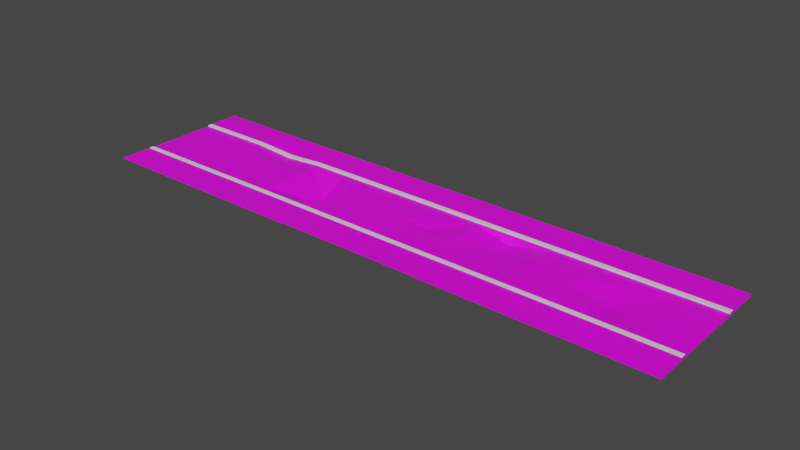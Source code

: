 # Source: RoadStraight_RocketStrike.blend  (saved by Blender 2.91.10; exported with 4.5.12 LTS)
import bpy
from mathutils import Matrix  # noqa: F401  (used for matrix-valued properties, if any)

bpy.ops.wm.read_factory_settings(use_empty=True)
scene = bpy.context.scene
scene.name = 'Scene'

# ---- collections
col_collection = bpy.data.collections.new('Collection'); scene.collection.children.link(col_collection)

# ---- images (referenced by path relative to the original .blend; pixels are not part of the script)
import os
ASSET_DIR = os.environ.get("B2B_ASSET_DIR", "")  # directory of the original .blend (textures are referenced by path, not embedded)
HERE = os.path.dirname(os.path.abspath(__file__))  # packed textures are extracted next to this script under _unpacked/

def load_image(name, relpath, width, height, colorspace="sRGB"):
    """Load a texture the original file referenced (path relative to the .blend, or extracted next to this script)."""
    p = next((c for c in (os.path.join(HERE, relpath), os.path.join(ASSET_DIR, relpath)) if relpath and os.path.exists(c)), "")
    if p:
        img = bpy.data.images.load(p, check_existing=True)
        img.name = name
    else:  # same state as the original file: an image datablock whose file is absent (Cycles renders it pink)
        img = bpy.data.images.new(name, width, height)
        img.source = "FILE"
        img.filepath = "//" + (relpath or name)
    img.colorspace_settings.name = colorspace
    return img
img_asfalttexture_png = load_image('AsfaltTexture.png', 'AsfaltTexture.png', 1024, 1024, 'sRGB')

# ---- materials (node trees are filled in below, after node groups)
mat_roadmaterial = bpy.data.materials.new('RoadMaterial')
mat_roadmaterial.use_transparent_shadow = False
mat_concretematerial = bpy.data.materials.new('ConcreteMaterial')
mat_concretematerial.use_transparent_shadow = False
mat_kerbmaterial = bpy.data.materials.new('KerbMaterial')
mat_kerbmaterial.use_transparent_shadow = False

# ---- material node trees
mat_roadmaterial.use_nodes = True; mat_roadmaterial.node_tree.nodes.clear()
_N = mat_roadmaterial.node_tree.nodes; _L = mat_roadmaterial.node_tree.links
n0 = _N.new('ShaderNodeBsdfPrincipled'); n0.name = 'Principled BSDF'; n0.location = (10, 300)
n0.distribution = 'GGX'
n0.subsurface_method = 'BURLEY'
n0.inputs[3].default_value = 1.45
n0.inputs[27].default_value = (0.0, 0.0, 0.0, 1.0)
n0.inputs[28].default_value = 1.0
n1 = _N.new('ShaderNodeOutputMaterial'); n1.name = 'Material Output'; n1.location = (300, 300)
n2 = _N.new('ShaderNodeTexImage'); n2.name = 'Image Texture'; n2.location = (-385, 135)
n2.image = img_asfalttexture_png
_L.new(n0.outputs[0], n1.inputs[0])
_L.new(n2.outputs[0], n0.inputs[0])
n1.is_active_output = True
mat_concretematerial.use_nodes = True; mat_concretematerial.node_tree.nodes.clear()
_N = mat_concretematerial.node_tree.nodes; _L = mat_concretematerial.node_tree.links
n0 = _N.new('ShaderNodeBsdfPrincipled'); n0.name = 'Principled BSDF'; n0.location = (10, 300)
n0.distribution = 'GGX'
n0.subsurface_method = 'BURLEY'
n0.inputs[3].default_value = 1.45
n0.inputs[27].default_value = (0.0, 0.0, 0.0, 1.0)
n0.inputs[28].default_value = 1.0
n1 = _N.new('ShaderNodeOutputMaterial'); n1.name = 'Material Output'; n1.location = (300, 300)
n2 = _N.new('ShaderNodeTexImage'); n2.name = 'Image Texture'; n2.location = (-480, 171)
n2.image = img_asfalttexture_png
_L.new(n0.outputs[0], n1.inputs[0])
_L.new(n2.outputs[0], n0.inputs[0])
n1.is_active_output = True
mat_kerbmaterial.use_nodes = True; mat_kerbmaterial.node_tree.nodes.clear()
_N = mat_kerbmaterial.node_tree.nodes; _L = mat_kerbmaterial.node_tree.links
n0 = _N.new('ShaderNodeBsdfPrincipled'); n0.name = 'Principled BSDF'; n0.location = (10, 300)
n0.distribution = 'GGX'
n0.subsurface_method = 'BURLEY'
n0.inputs[3].default_value = 1.45
n0.inputs[27].default_value = (0.0, 0.0, 0.0, 1.0)
n0.inputs[28].default_value = 1.0
n1 = _N.new('ShaderNodeOutputMaterial'); n1.name = 'Material Output'; n1.location = (300, 300)
_L.new(n0.outputs[0], n1.inputs[0])
n1.is_active_output = True

# ---- world
world_world = bpy.data.worlds.new('World'); scene.world = world_world
world_world.use_nodes = True; world_world.node_tree.nodes.clear()
_N = world_world.node_tree.nodes; _L = world_world.node_tree.links
n0 = _N.new('ShaderNodeOutputWorld'); n0.name = 'World Output'; n0.location = (300, 300)
n1 = _N.new('ShaderNodeBackground'); n1.name = 'Background'; n1.location = (10, 300)
n1.inputs[0].default_value = (0.05088, 0.05088, 0.05088, 1.0)
_L.new(n1.outputs[0], n0.inputs[0])
n0.is_active_output = True
world_world.color = (0.05088, 0.05088, 0.05088)
world_world.use_sun_shadow = False
world_world.sun_shadow_jitter_overblur = 0.0

# ---- meshes
me_cube_005 = bpy.data.meshes.new('Cube.005')
me_cube_005.from_pydata([(16.38, -2.038, 0.0), (16.38, -2.038, 0.04115), (4.0, -4.095, -6.516e-05), (4.0, -2.038, -6.792e-05), (4.0, -2.038, 0.04115), (16.38, -4.095, 4.453e-07), (16.38, -4.095, 0.04115), (4.0, -4.095, 0.04115), (1.687, -2.038, 0.0), (3.374, -2.038, 0.0), (5.424, -2.038, 0.0), (7.578, -2.038, 0.0002778), (9.72, -2.038, -0.1592), (12.07, -2.038, 0.0), (14.34, -2.038, 0.0), (16.38, -1.795, 0.0), (1.687, -1.795, 0.0), (3.374, -1.795, 0.0), (5.424, -1.795, 0.0), (7.578, -1.795, 0.0), (9.72, -1.795, -0.1592), (12.07, -1.795, 0.0), (14.34, -1.795, 0.0), (16.38, -0.1943, 0.0), (1.687, -0.1942, 0.0), (3.374, -0.1942, 0.0), (5.424, -0.1942, -0.7842), (7.578, -0.1942, 0.0), (9.72, -0.1942, 0.0), (12.07, -0.1942, 0.0), (14.34, -0.1942, 0.0), (16.38, -2.038, -0.09265), (16.38, -1.795, -0.09265), (16.38, -0.1943, -0.09265), (16.38, -2.038, -0.08685), (16.38, -4.095, -0.08685), (4.0, -2.305, 0.04115), (16.38, -2.305, 0.04115), (16.38, -2.305, 5.768e-08), (16.38, -2.305, -0.08685), (4.0, -2.038, 0.0706), (16.38, -2.038, 0.0706), (4.0, -2.305, 0.0706), (16.38, -2.305, 0.0706), (0.0, -2.038, 0.0), (-16.38, -2.038, 0.0), (-16.38, -2.038, 0.04115), (-4.0, -4.095, -6.516e-05), (0.0, -2.038, 0.04115), (-4.0, -2.038, -6.792e-05), (-4.0, -2.038, 0.04115), (-16.38, -4.095, 4.453e-07), (-16.38, -4.095, 0.04115), (0.0, -4.095, -0.0003474), (0.0, -4.095, 0.04115), (-4.0, -4.095, 0.04115), (-1.687, -2.038, 0.0), (-3.374, -2.038, 0.0), (-5.424, -2.038, 0.0), (-7.578, -2.038, 0.0), (-9.72, -2.038, 0.0), (-12.07, -2.038, 0.0), (-14.34, -2.038, 0.0), (0.0, -1.795, 0.0), (-16.38, -1.795, 0.0), (-1.687, -1.795, 0.0), (-3.374, -1.795, 0.0), (-5.424, -1.795, -0.4546), (-7.578, -1.795, 0.0), (-9.72, -1.795, 0.0), (-12.07, -1.795, 0.0), (-14.34, -1.795, 0.0), (0.0, -0.1942, 0.0), (-16.38, -0.1943, 0.0), (-1.687, -0.2243, -0.2113), (-3.374, -0.1942, 0.0), (-5.424, -0.7055, -0.38), (-7.578, -0.1942, 0.0), (-9.72, -0.1942, 0.0), (-12.07, 0.1415, -0.2278), (-14.34, -0.1942, 0.0), (-16.38, -2.038, -0.09265), (-16.38, -1.795, -0.09265), (-16.38, -0.1943, -0.09265), (-16.38, -2.038, -0.08685), (-16.38, -4.095, -0.08685), (0.0, -2.305, -4.5e-05), (0.0, -2.305, 0.04115), (-4.0, -2.305, 0.04115), (-16.38, -2.305, 0.04115), (-16.38, -2.305, 5.768e-08), (-16.38, -2.305, -0.08685), (0.0, -2.305, 0.0706), (0.0, -2.038, 0.0706), (-4.0, -2.038, 0.0706), (-16.38, -2.038, 0.0706), (-4.0, -2.305, 0.0706), (-16.38, -2.305, 0.0706), (16.38, 0.0, 0.0), (16.38, 2.038, 0.0), (16.38, 2.038, 0.04115), (4.0, 4.095, -6.516e-05), (4.0, 2.038, -6.792e-05), (4.0, 2.038, 0.04115), (16.38, 4.095, 4.453e-07), (16.38, 4.095, 0.04115), (4.0, 4.095, 0.04115), (14.34, 0.0, 0.0), (12.07, 0.0, 0.0), (9.72, 0.0, 0.0), (7.578, 0.0, 0.0), (5.424, 0.0, -0.7842), (3.374, 0.0, 0.0), (1.687, 0.0, 0.0), (1.687, 2.038, 0.0), (3.374, 2.038, 0.0), (5.424, 2.038, 0.0), (7.578, 2.038, 0.0), (9.72, 2.038, 0.0), (12.07, 2.038, 0.02285), (14.34, 2.038, 0.0), (16.38, 1.795, 0.0), (1.687, 1.795, 0.0), (3.374, 1.795, 0.0), (5.424, 1.795, 0.0), (7.578, 1.795, 0.0), (9.72, 1.795, 0.0), (12.07, 1.795, 0.02285), (14.34, 1.795, 0.0), (16.38, 0.1943, 0.0), (1.687, 0.1942, 0.0), (3.374, 0.1942, 0.0), (5.424, 0.1942, -0.7842), (7.578, 0.1942, 0.0), (9.72, 0.1942, 0.0), (12.07, 0.1942, 0.0), (14.34, 0.1942, 0.0), (16.38, 0.0, -0.09265), (16.38, 2.038, -0.09265), (16.38, 1.795, -0.09265), (16.38, 0.1943, -0.09265), (16.38, 2.038, -0.08685), (16.38, 4.095, -0.08685), (4.0, 2.305, 0.04115), (16.38, 2.305, 0.04115), (16.38, 2.305, 5.768e-08), (16.38, 2.305, -0.08685), (4.0, 2.038, 0.0706), (16.38, 2.038, 0.0706), (4.0, 2.305, 0.0706), (16.38, 2.305, 0.0706), (0.0, 0.0, 0.0), (0.0, 2.038, 0.0), (-16.38, 0.0, 0.0), (-16.38, 2.038, 0.0), (-16.38, 2.038, 0.04115), (-4.0, 4.095, -6.516e-05), (0.0, 2.038, 0.04115), (-4.0, 2.038, -6.792e-05), (-4.0, 2.038, 0.04115), (-16.38, 4.095, 4.453e-07), (-16.38, 4.095, 0.04115), (0.0, 4.095, -0.0003474), (0.0, 4.095, 0.04115), (-4.0, 4.095, 0.04115), (-14.34, 0.0, 0.0), (-12.07, 0.3357, -0.2278), (-9.72, 0.0, 0.0), (-7.578, 0.0, 0.0), (-5.424, -0.5113, -0.304), (-3.374, 0.0, 0.0), (-1.687, -0.049, -0.1713), (-1.687, 2.038, 0.0), (-3.374, 2.038, 0.0), (-5.424, 2.038, 0.0), (-7.578, 2.038, 0.0), (-9.72, 2.038, 0.0), (-12.07, 2.038, 0.0), (-14.34, 2.038, 0.0), (0.0, 1.795, 0.0), (-16.38, 1.795, 0.0), (-1.687, 1.795, 0.0), (-3.374, 1.795, 0.0), (-5.424, 1.795, 0.0), (-7.578, 1.795, 0.0), (-9.72, 1.795, 0.0), (-12.07, 1.795, 0.0), (-14.34, 1.795, 0.0), (0.0, 0.1942, 0.0), (-16.38, 0.1943, 0.0), (-1.687, 0.1942, 0.0), (-3.374, 0.1942, 0.0), (-5.424, -0.3171, -0.1786), (-7.578, 0.1942, 0.0), (-9.72, 0.1942, 0.0), (-12.07, 0.5299, -0.2278), (-14.34, 0.1942, 0.0), (-16.38, 0.0, -0.09265), (-16.38, 2.038, -0.09265), (-16.38, 1.795, -0.09265), (-16.38, 0.1943, -0.09265), (-16.38, 2.038, -0.08685), (-16.38, 4.095, -0.08685), (0.0, 2.305, -4.5e-05), (0.0, 2.305, 0.04115), (-4.0, 2.305, 0.04115), (-16.38, 2.305, 0.04115), (-16.38, 2.305, 5.768e-08), (-16.38, 2.305, -0.08685), (0.0, 2.305, 0.0706), (0.0, 2.038, 0.0706), (-4.0, 2.038, 0.0706), (-16.38, 2.038, 0.0706), (-4.0, 2.305, 0.0706), (-16.38, 2.305, 0.0706), (9.702, -4.095, -3.494e-05), (9.702, -2.038, -0.09632), (9.702, -4.095, 0.04115), (12.07, -4.095, -2.238e-05), (9.702, -2.305, -0.09632), (9.702, -2.038, -0.06688), (9.702, -2.305, -0.06688), (12.07, -2.038, 0.04115), (12.07, -2.038, 0.0706), (12.07, -4.095, 0.04115), (12.07, -2.305, 0.04115), (12.07, -2.305, 0.0706), (14.34, -4.095, -1.046e-05), (14.34, -2.038, 0.04115), (14.34, -2.038, 0.0706), (14.34, -4.095, 0.04115), (14.34, -2.305, 0.04115), (14.34, -2.305, 0.0706), (7.574, -4.095, 0.04115), (7.574, -2.305, 0.04115), (7.574, -2.305, 0.0706), (7.574, -4.095, -4.622e-05), (7.574, -2.038, 0.04115), (7.574, -2.038, 0.0706)], [], [(22, 14, 0, 15), (227, 5, 6, 230), (14, 228, 1, 0), (87, 36, 42, 92), (4, 48, 93, 40), (44, 48, 4, 3), (38, 37, 6, 5), (63, 44, 8, 16), (16, 8, 9, 17), (17, 9, 10, 18), (18, 10, 11, 19), (19, 11, 12, 20), (20, 12, 13, 21), (21, 13, 14, 22), (29, 21, 22, 30), (28, 20, 21, 29), (27, 19, 20, 28), (26, 18, 19, 27), (25, 17, 18, 26), (24, 16, 17, 25), (72, 63, 16, 24), (30, 22, 15, 23), (107, 30, 23, 98), (151, 72, 24, 113), (113, 24, 25, 112), (112, 25, 26, 111), (111, 26, 27, 110), (110, 27, 28, 109), (109, 28, 29, 108), (108, 29, 30, 107), (23, 15, 32, 33), (15, 0, 31, 32), (98, 23, 33, 137), (38, 5, 35, 39), (0, 38, 39, 34), (0, 1, 37, 38), (54, 7, 36, 87), (230, 6, 37, 231), (232, 43, 41, 229), (92, 42, 40, 93), (231, 37, 43, 232), (237, 4, 40, 238), (37, 1, 41, 43), (71, 64, 45, 62), (47, 55, 52, 51), (86, 44, 48, 87), (49, 45, 46, 50), (87, 92, 96, 88), (50, 94, 93, 48), (44, 49, 50, 48), (90, 51, 52, 89), (63, 65, 56, 44), (65, 66, 57, 56), (66, 67, 58, 57), (67, 68, 59, 58), (68, 69, 60, 59), (69, 70, 61, 60), (70, 71, 62, 61), (79, 80, 71, 70), (78, 79, 70, 69), (77, 78, 69, 68), (76, 77, 68, 67), (75, 76, 67, 66), (74, 75, 66, 65), (72, 74, 65, 63), (80, 73, 64, 71), (165, 153, 73, 80), (151, 171, 74, 72), (171, 170, 75, 74), (170, 169, 76, 75), (169, 168, 77, 76), (168, 167, 78, 77), (167, 166, 79, 78), (166, 165, 80, 79), (73, 83, 82, 64), (64, 82, 81, 45), (153, 197, 83, 73), (90, 91, 85, 51), (45, 84, 91, 90), (45, 90, 89, 46), (54, 87, 88, 55), (55, 88, 89, 52), (53, 86, 87, 54), (96, 94, 95, 97), (92, 93, 94, 96), (48, 93, 92, 87), (88, 96, 97, 89), (46, 95, 94, 50), (89, 97, 95, 46), (128, 121, 99, 120), (101, 106, 105, 104), (102, 99, 100, 103), (204, 209, 149, 143), (103, 147, 210, 157), (152, 102, 103, 157), (145, 104, 105, 144), (179, 122, 114, 152), (122, 123, 115, 114), (123, 124, 116, 115), (124, 125, 117, 116), (125, 126, 118, 117), (126, 127, 119, 118), (127, 128, 120, 119), (135, 136, 128, 127), (134, 135, 127, 126), (133, 134, 126, 125), (132, 133, 125, 124), (131, 132, 124, 123), (130, 131, 123, 122), (188, 130, 122, 179), (136, 129, 121, 128), (107, 98, 129, 136), (151, 113, 130, 188), (113, 112, 131, 130), (112, 111, 132, 131), (111, 110, 133, 132), (110, 109, 134, 133), (109, 108, 135, 134), (108, 107, 136, 135), (129, 140, 139, 121), (121, 139, 138, 99), (98, 137, 140, 129), (145, 146, 142, 104), (99, 141, 146, 145), (99, 145, 144, 100), (163, 204, 143, 106), (106, 143, 144, 105), (149, 147, 148, 150), (209, 210, 147, 149), (143, 149, 150, 144), (100, 148, 147, 103), (144, 150, 148, 100), (187, 178, 154, 180), (156, 160, 161, 164), (203, 204, 157, 152), (158, 159, 155, 154), (204, 205, 213, 209), (159, 157, 210, 211), (152, 157, 159, 158), (207, 206, 161, 160), (179, 152, 172, 181), (181, 172, 173, 182), (182, 173, 174, 183), (183, 174, 175, 184), (184, 175, 176, 185), (185, 176, 177, 186), (186, 177, 178, 187), (195, 186, 187, 196), (194, 185, 186, 195), (193, 184, 185, 194), (192, 183, 184, 193), (191, 182, 183, 192), (190, 181, 182, 191), (188, 179, 181, 190), (196, 187, 180, 189), (165, 196, 189, 153), (151, 188, 190, 171), (171, 190, 191, 170), (170, 191, 192, 169), (169, 192, 193, 168), (168, 193, 194, 167), (167, 194, 195, 166), (166, 195, 196, 165), (189, 180, 199, 200), (180, 154, 198, 199), (153, 189, 200, 197), (207, 160, 202, 208), (154, 207, 208, 201), (154, 155, 206, 207), (163, 164, 205, 204), (164, 161, 206, 205), (162, 163, 204, 203), (213, 214, 212, 211), (209, 213, 211, 210), (157, 204, 209, 210), (205, 206, 214, 213), (155, 159, 211, 212), (206, 155, 212, 214), (222, 216, 220, 223), (234, 219, 221, 235), (235, 221, 220, 238), (233, 217, 219, 234), (11, 237, 216, 12), (236, 215, 217, 233), (228, 222, 223, 229), (219, 225, 226, 221), (221, 226, 223, 220), (217, 224, 225, 219), (12, 216, 222, 13), (215, 218, 224, 217), (1, 228, 229, 41), (225, 231, 232, 226), (226, 232, 229, 223), (224, 230, 231, 225), (13, 222, 228, 14), (218, 227, 230, 224), (2, 236, 233, 7), (3, 4, 237, 11), (7, 233, 234, 36), (42, 235, 238, 40), (36, 234, 235, 42), (216, 237, 238, 220)])
me_cube_005.polygons.foreach_set('material_index', [0, 1, 2, 2, 2, 2, 1, 0, 0, 0, 0, 0, 0, 0, 1, 1, 1, 1, 1, 1, 1, 1, 0, 1, 0, 1, 0, 1, 0, 1, 1, 0, 0, 1, 1, 1, 1, 1, 2, 2, 2, 2, 1, 0, 1, 1, 2, 2, 2, 2, 1, 0, 0, 0, 0, 0, 0, 0, 1, 1, 1, 1, 1, 1, 1, 1, 0, 1, 0, 1, 0, 1, 0, 1, 1, 0, 0, 1, 1, 1, 1, 1, 1, 2, 2, 1, 2, 2, 1, 0, 1, 2, 2, 2, 2, 1, 0, 0, 0, 0, 0, 0, 0, 1, 1, 1, 1, 1, 1, 1, 1, 0, 1, 0, 1, 0, 1, 0, 1, 1, 0, 0, 1, 1, 1, 1, 1, 2, 2, 2, 2, 1, 0, 1, 1, 2, 2, 2, 2, 1, 0, 0, 0, 0, 0, 0, 0, 1, 1, 1, 1, 1, 1, 1, 1, 0, 1, 0, 1, 0, 1, 0, 1, 1, 0, 0, 1, 1, 1, 1, 1, 1, 2, 2, 1, 2, 2, 1, 2, 2, 2, 1, 2, 1, 2, 2, 2, 1, 2, 1, 2, 2, 2, 1, 2, 1, 1, 2, 1, 2, 2, 2])
_uv = me_cube_005.uv_layers.new(name='UVMap')
_uv.uv.foreach_set('vector', [0.9862, 0.807, 0.9999, 0.807, 0.9999, 0.9217, 0.9862, 0.9217, 0.7823, 0.02398, 0.8851, 0.02875, 0.8754, 0.03872, 0.7742, 0.03409, 0.7832, 0.1535, 0.7768, 0.1441, 0.8774, 0.1416, 0.8851, 0.1509, 0.05259, 0.1277, 0.2714, 0.1375, 0.2714, 0.1375, 0.05259, 0.1277, 0.2722, 0.1564, 0.05945, 0.1403, 0.05945, 0.1403, 0.2722, 0.1564, 0.05495, 0.1469, 0.05945, 0.1403, 0.2722, 0.1564, 0.2719, 0.1662, 0.8851, 0.1351, 0.8771, 0.1283, 0.8754, 0.03872, 0.8851, 0.02875, 0.9862, 7.237e-05, 0.9999, 7.243e-05, 0.9999, 0.09499, 0.9862, 0.09499, 0.9862, 0.09499, 0.9999, 0.09499, 0.9999, 0.1899, 0.9862, 0.1899, 0.9862, 0.1899, 0.9999, 0.1899, 0.9999, 0.3053, 0.9862, 0.3053, 0.9862, 0.3053, 0.9999, 0.3053, 0.9999, 0.4265, 0.9862, 0.4265, 0.9862, 0.4265, 0.9999, 0.4265, 0.9999, 0.547, 0.9862, 0.547, 0.9862, 0.547, 0.9999, 0.547, 0.9999, 0.6792, 0.9862, 0.6792, 0.9862, 0.6792, 0.9999, 0.6792, 0.9999, 0.807, 0.9862, 0.807, 0.8962, 0.6792, 0.9862, 0.6792, 0.9862, 0.807, 0.8962, 0.807, 0.8962, 0.547, 0.9862, 0.547, 0.9862, 0.6792, 0.8962, 0.6792, 0.8962, 0.4265, 0.9862, 0.4265, 0.9862, 0.547, 0.8962, 0.547, 0.8962, 0.3053, 0.9862, 0.3053, 0.9862, 0.4265, 0.8962, 0.4265, 0.8962, 0.1899, 0.9862, 0.1899, 0.9862, 0.3053, 0.8962, 0.3053, 0.8962, 0.09499, 0.9862, 0.09499, 0.9862, 0.1899, 0.8962, 0.1899, 0.8962, 7.24e-05, 0.9862, 7.237e-05, 0.9862, 0.09499, 0.8962, 0.09499, 0.8962, 0.807, 0.9862, 0.807, 0.9862, 0.9217, 0.8962, 0.9217, 0.8852, 0.807, 0.8962, 0.807, 0.8962, 0.9217, 0.8852, 0.9217, 0.8852, 7.086e-05, 0.8962, 7.24e-05, 0.8962, 0.09499, 0.8852, 0.09499, 0.8852, 0.09499, 0.8962, 0.09499, 0.8962, 0.1899, 0.8852, 0.1899, 0.8852, 0.1899, 0.8962, 0.1899, 0.8962, 0.3053, 0.8852, 0.3053, 0.8852, 0.3053, 0.8962, 0.3053, 0.8962, 0.4265, 0.8852, 0.4265, 0.8852, 0.4265, 0.8962, 0.4265, 0.8962, 0.547, 0.8852, 0.547, 0.8852, 0.547, 0.8962, 0.547, 0.8962, 0.6792, 0.8852, 0.6792, 0.8852, 0.6792, 0.8962, 0.6792, 0.8962, 0.807, 0.8852, 0.807, 0.8962, 0.9217, 0.9862, 0.9217, 0.9862, 0.9217, 0.8962, 0.9217, 0.9862, 0.9217, 0.9999, 0.9217, 0.9999, 0.9217, 0.9862, 0.9217, 0.8852, 0.9217, 0.8962, 0.9217, 0.8962, 0.9217, 0.8852, 0.9217, 0.8851, 0.1351, 0.8851, 0.02875, 0.8851, 0.02875, 0.8851, 0.1351, 0.8851, 0.1509, 0.8851, 0.1351, 0.8851, 0.1351, 0.8851, 0.1509, 0.8851, 0.1509, 0.8774, 0.1416, 0.8771, 0.1283, 0.8851, 0.1351, 0.006491, 0.04305, 0.2665, 0.01086, 0.2714, 0.1375, 0.05259, 0.1277, 0.7742, 0.03409, 0.8754, 0.03872, 0.8771, 0.1283, 0.7764, 0.1298, 0.7764, 0.1298, 0.8771, 0.1283, 0.8774, 0.1416, 0.7768, 0.1441, 0.05259, 0.1277, 0.2714, 0.1375, 0.2722, 0.1564, 0.05945, 0.1403, 0.7764, 0.1298, 0.8771, 0.1283, 0.8771, 0.1283, 0.7764, 0.1298, 0.4469, 0.1521, 0.2722, 0.1564, 0.2722, 0.1564, 0.4469, 0.1521, 0.8771, 0.1283, 0.8774, 0.1416, 0.8774, 0.1416, 0.8771, 0.1283, 0.9862, 0.807, 0.9862, 0.9217, 0.9999, 0.9217, 0.9999, 0.807, 0.2669, 7.086e-05, 0.2665, 0.01086, 0.8754, 0.03872, 0.8851, 0.02875, 0.04784, 0.1339, 0.05495, 0.1469, 0.05945, 0.1403, 0.05259, 0.1277, 0.2719, 0.1662, 0.8851, 0.1509, 0.8774, 0.1416, 0.2722, 0.1564, 0.05259, 0.1277, 0.05259, 0.1277, 0.2714, 0.1375, 0.2714, 0.1375, 0.2722, 0.1564, 0.2722, 0.1564, 0.05945, 0.1403, 0.05945, 0.1403, 0.05495, 0.1469, 0.2719, 0.1662, 0.2722, 0.1564, 0.05945, 0.1403, 0.8851, 0.1351, 0.8851, 0.02875, 0.8754, 0.03872, 0.8771, 0.1283, 0.9862, 7.237e-05, 0.9862, 0.09499, 0.9999, 0.09499, 0.9999, 7.243e-05, 0.9862, 0.09499, 0.9862, 0.1899, 0.9999, 0.1899, 0.9999, 0.09499, 0.9862, 0.1899, 0.9862, 0.3053, 0.9999, 0.3053, 0.9999, 0.1899, 0.9862, 0.3053, 0.9862, 0.4265, 0.9999, 0.4265, 0.9999, 0.3053, 0.9862, 0.4265, 0.9862, 0.547, 0.9999, 0.547, 0.9999, 0.4265, 0.9862, 0.547, 0.9862, 0.6792, 0.9999, 0.6792, 0.9999, 0.547, 0.9862, 0.6792, 0.9862, 0.807, 0.9999, 0.807, 0.9999, 0.6792, 0.8962, 0.6792, 0.8962, 0.807, 0.9862, 0.807, 0.9862, 0.6792, 0.8962, 0.547, 0.8962, 0.6792, 0.9862, 0.6792, 0.9862, 0.547, 0.8962, 0.4265, 0.8962, 0.547, 0.9862, 0.547, 0.9862, 0.4265, 0.8962, 0.3053, 0.8962, 0.4265, 0.9862, 0.4265, 0.9862, 0.3053, 0.8962, 0.1899, 0.8962, 0.3053, 0.9862, 0.3053, 0.9862, 0.1899, 0.8962, 0.09499, 0.8962, 0.1899, 0.9862, 0.1899, 0.9862, 0.09499, 0.8962, 7.24e-05, 0.8962, 0.09499, 0.9862, 0.09499, 0.9862, 7.237e-05, 0.8962, 0.807, 0.8962, 0.9217, 0.9862, 0.9217, 0.9862, 0.807, 0.8852, 0.807, 0.8852, 0.9217, 0.8962, 0.9217, 0.8962, 0.807, 0.8852, 7.086e-05, 0.8852, 0.09499, 0.8962, 0.09499, 0.8962, 7.24e-05, 0.8852, 0.09499, 0.8852, 0.1899, 0.8962, 0.1899, 0.8962, 0.09499, 0.8852, 0.1899, 0.8852, 0.3053, 0.8962, 0.3053, 0.8962, 0.1899, 0.8852, 0.3053, 0.8852, 0.4265, 0.8962, 0.4265, 0.8962, 0.3053, 0.8852, 0.4265, 0.8852, 0.547, 0.8962, 0.547, 0.8962, 0.4265, 0.8852, 0.547, 0.8852, 0.6792, 0.8962, 0.6792, 0.8962, 0.547, 0.8852, 0.6792, 0.8852, 0.807, 0.8962, 0.807, 0.8962, 0.6792, 0.8962, 0.9217, 0.8962, 0.9217, 0.9862, 0.9217, 0.9862, 0.9217, 0.9862, 0.9217, 0.9862, 0.9217, 0.9999, 0.9217, 0.9999, 0.9217, 0.8852, 0.9217, 0.8852, 0.9217, 0.8962, 0.9217, 0.8962, 0.9217, 0.8851, 0.1351, 0.8851, 0.1351, 0.8851, 0.02875, 0.8851, 0.02875, 0.8851, 0.1509, 0.8851, 0.1509, 0.8851, 0.1351, 0.8851, 0.1351, 0.8851, 0.1509, 0.8851, 0.1351, 0.8771, 0.1283, 0.8774, 0.1416, 0.006491, 0.04305, 0.05259, 0.1277, 0.2714, 0.1375, 0.2665, 0.01086, 0.2665, 0.01086, 0.2714, 0.1375, 0.8771, 0.1283, 0.8754, 0.03872, 7.086e-05, 0.04656, 0.04784, 0.1339, 0.05259, 0.1277, 0.006491, 0.04305, 0.2714, 0.1375, 0.2722, 0.1564, 0.8774, 0.1416, 0.8771, 0.1283, 0.05259, 0.1277, 0.05945, 0.1403, 0.2722, 0.1564, 0.2714, 0.1375, 0.05945, 0.1403, 0.05945, 0.1403, 0.05259, 0.1277, 0.05259, 0.1277, 0.2714, 0.1375, 0.2714, 0.1375, 0.8771, 0.1283, 0.8771, 0.1283, 0.8774, 0.1416, 0.8774, 0.1416, 0.2722, 0.1564, 0.2722, 0.1564, 0.8771, 0.1283, 0.8771, 0.1283, 0.8774, 0.1416, 0.8774, 0.1416, 0.9862, 0.807, 0.9862, 0.9217, 0.9999, 0.9217, 0.9999, 0.807, 0.2669, 7.086e-05, 0.2665, 0.01086, 0.8754, 0.03872, 0.8851, 0.02875, 0.2719, 0.1662, 0.8851, 0.1509, 0.8774, 0.1416, 0.2722, 0.1564, 0.05259, 0.1277, 0.05259, 0.1277, 0.2714, 0.1375, 0.2714, 0.1375, 0.2722, 0.1564, 0.2722, 0.1564, 0.05945, 0.1403, 0.05945, 0.1403, 0.05495, 0.1469, 0.2719, 0.1662, 0.2722, 0.1564, 0.05945, 0.1403, 0.8851, 0.1351, 0.8851, 0.02875, 0.8754, 0.03872, 0.8771, 0.1283, 0.9862, 7.237e-05, 0.9862, 0.09499, 0.9999, 0.09499, 0.9999, 7.243e-05, 0.9862, 0.09499, 0.9862, 0.1899, 0.9999, 0.1899, 0.9999, 0.09499, 0.9862, 0.1899, 0.9862, 0.3053, 0.9999, 0.3053, 0.9999, 0.1899, 0.9862, 0.3053, 0.9862, 0.4265, 0.9999, 0.4265, 0.9999, 0.3053, 0.9862, 0.4265, 0.9862, 0.547, 0.9999, 0.547, 0.9999, 0.4265, 0.9862, 0.547, 0.9862, 0.6792, 0.9999, 0.6792, 0.9999, 0.547, 0.9862, 0.6792, 0.9862, 0.807, 0.9999, 0.807, 0.9999, 0.6792, 0.8962, 0.6792, 0.8962, 0.807, 0.9862, 0.807, 0.9862, 0.6792, 0.8962, 0.547, 0.8962, 0.6792, 0.9862, 0.6792, 0.9862, 0.547, 0.8962, 0.4265, 0.8962, 0.547, 0.9862, 0.547, 0.9862, 0.4265, 0.8962, 0.3053, 0.8962, 0.4265, 0.9862, 0.4265, 0.9862, 0.3053, 0.8962, 0.1899, 0.8962, 0.3053, 0.9862, 0.3053, 0.9862, 0.1899, 0.8962, 0.09499, 0.8962, 0.1899, 0.9862, 0.1899, 0.9862, 0.09499, 0.8962, 7.24e-05, 0.8962, 0.09499, 0.9862, 0.09499, 0.9862, 7.237e-05, 0.8962, 0.807, 0.8962, 0.9217, 0.9862, 0.9217, 0.9862, 0.807, 0.8852, 0.807, 0.8852, 0.9217, 0.8962, 0.9217, 0.8962, 0.807, 0.8852, 7.086e-05, 0.8852, 0.09499, 0.8962, 0.09499, 0.8962, 7.24e-05, 0.8852, 0.09499, 0.8852, 0.1899, 0.8962, 0.1899, 0.8962, 0.09499, 0.8852, 0.1899, 0.8852, 0.3053, 0.8962, 0.3053, 0.8962, 0.1899, 0.8852, 0.3053, 0.8852, 0.4265, 0.8962, 0.4265, 0.8962, 0.3053, 0.8852, 0.4265, 0.8852, 0.547, 0.8962, 0.547, 0.8962, 0.4265, 0.8852, 0.547, 0.8852, 0.6792, 0.8962, 0.6792, 0.8962, 0.547, 0.8852, 0.6792, 0.8852, 0.807, 0.8962, 0.807, 0.8962, 0.6792, 0.8962, 0.9217, 0.8962, 0.9217, 0.9862, 0.9217, 0.9862, 0.9217, 0.9862, 0.9217, 0.9862, 0.9217, 0.9999, 0.9217, 0.9999, 0.9217, 0.8852, 0.9217, 0.8852, 0.9217, 0.8962, 0.9217, 0.8962, 0.9217, 0.8851, 0.1351, 0.8851, 0.1351, 0.8851, 0.02875, 0.8851, 0.02875, 0.8851, 0.1509, 0.8851, 0.1509, 0.8851, 0.1351, 0.8851, 0.1351, 0.8851, 0.1509, 0.8851, 0.1351, 0.8771, 0.1283, 0.8774, 0.1416, 0.006491, 0.04305, 0.05259, 0.1277, 0.2714, 0.1375, 0.2665, 0.01086, 0.2665, 0.01086, 0.2714, 0.1375, 0.8771, 0.1283, 0.8754, 0.03872, 0.2714, 0.1375, 0.2722, 0.1564, 0.8774, 0.1416, 0.8771, 0.1283, 0.05259, 0.1277, 0.05945, 0.1403, 0.2722, 0.1564, 0.2714, 0.1375, 0.2714, 0.1375, 0.2714, 0.1375, 0.8771, 0.1283, 0.8771, 0.1283, 0.8774, 0.1416, 0.8774, 0.1416, 0.2722, 0.1564, 0.2722, 0.1564, 0.8771, 0.1283, 0.8771, 0.1283, 0.8774, 0.1416, 0.8774, 0.1416, 0.9862, 0.807, 0.9999, 0.807, 0.9999, 0.9217, 0.9862, 0.9217, 0.2669, 7.086e-05, 0.8851, 0.02875, 0.8754, 0.03872, 0.2665, 0.01086, 0.04784, 0.1339, 0.05259, 0.1277, 0.05945, 0.1403, 0.05495, 0.1469, 0.2719, 0.1662, 0.2722, 0.1564, 0.8774, 0.1416, 0.8851, 0.1509, 0.05259, 0.1277, 0.2714, 0.1375, 0.2714, 0.1375, 0.05259, 0.1277, 0.2722, 0.1564, 0.05945, 0.1403, 0.05945, 0.1403, 0.2722, 0.1564, 0.05495, 0.1469, 0.05945, 0.1403, 0.2722, 0.1564, 0.2719, 0.1662, 0.8851, 0.1351, 0.8771, 0.1283, 0.8754, 0.03872, 0.8851, 0.02875, 0.9862, 7.237e-05, 0.9999, 7.243e-05, 0.9999, 0.09499, 0.9862, 0.09499, 0.9862, 0.09499, 0.9999, 0.09499, 0.9999, 0.1899, 0.9862, 0.1899, 0.9862, 0.1899, 0.9999, 0.1899, 0.9999, 0.3053, 0.9862, 0.3053, 0.9862, 0.3053, 0.9999, 0.3053, 0.9999, 0.4265, 0.9862, 0.4265, 0.9862, 0.4265, 0.9999, 0.4265, 0.9999, 0.547, 0.9862, 0.547, 0.9862, 0.547, 0.9999, 0.547, 0.9999, 0.6792, 0.9862, 0.6792, 0.9862, 0.6792, 0.9999, 0.6792, 0.9999, 0.807, 0.9862, 0.807, 0.8962, 0.6792, 0.9862, 0.6792, 0.9862, 0.807, 0.8962, 0.807, 0.8962, 0.547, 0.9862, 0.547, 0.9862, 0.6792, 0.8962, 0.6792, 0.8962, 0.4265, 0.9862, 0.4265, 0.9862, 0.547, 0.8962, 0.547, 0.8962, 0.3053, 0.9862, 0.3053, 0.9862, 0.4265, 0.8962, 0.4265, 0.8962, 0.1899, 0.9862, 0.1899, 0.9862, 0.3053, 0.8962, 0.3053, 0.8962, 0.09499, 0.9862, 0.09499, 0.9862, 0.1899, 0.8962, 0.1899, 0.8962, 7.24e-05, 0.9862, 7.237e-05, 0.9862, 0.09499, 0.8962, 0.09499, 0.8962, 0.807, 0.9862, 0.807, 0.9862, 0.9217, 0.8962, 0.9217, 0.8852, 0.807, 0.8962, 0.807, 0.8962, 0.9217, 0.8852, 0.9217, 0.8852, 7.086e-05, 0.8962, 7.24e-05, 0.8962, 0.09499, 0.8852, 0.09499, 0.8852, 0.09499, 0.8962, 0.09499, 0.8962, 0.1899, 0.8852, 0.1899, 0.8852, 0.1899, 0.8962, 0.1899, 0.8962, 0.3053, 0.8852, 0.3053, 0.8852, 0.3053, 0.8962, 0.3053, 0.8962, 0.4265, 0.8852, 0.4265, 0.8852, 0.4265, 0.8962, 0.4265, 0.8962, 0.547, 0.8852, 0.547, 0.8852, 0.547, 0.8962, 0.547, 0.8962, 0.6792, 0.8852, 0.6792, 0.8852, 0.6792, 0.8962, 0.6792, 0.8962, 0.807, 0.8852, 0.807, 0.8962, 0.9217, 0.9862, 0.9217, 0.9862, 0.9217, 0.8962, 0.9217, 0.9862, 0.9217, 0.9999, 0.9217, 0.9999, 0.9217, 0.9862, 0.9217, 0.8852, 0.9217, 0.8962, 0.9217, 0.8962, 0.9217, 0.8852, 0.9217, 0.8851, 0.1351, 0.8851, 0.02875, 0.8851, 0.02875, 0.8851, 0.1351, 0.8851, 0.1509, 0.8851, 0.1351, 0.8851, 0.1351, 0.8851, 0.1509, 0.8851, 0.1509, 0.8774, 0.1416, 0.8771, 0.1283, 0.8851, 0.1351, 0.006491, 0.04305, 0.2665, 0.01086, 0.2714, 0.1375, 0.05259, 0.1277, 0.2665, 0.01086, 0.8754, 0.03872, 0.8771, 0.1283, 0.2714, 0.1375, 7.086e-05, 0.04656, 0.006491, 0.04305, 0.05259, 0.1277, 0.04784, 0.1339, 0.2714, 0.1375, 0.8771, 0.1283, 0.8774, 0.1416, 0.2722, 0.1564, 0.05259, 0.1277, 0.2714, 0.1375, 0.2722, 0.1564, 0.05945, 0.1403, 0.05945, 0.1403, 0.05259, 0.1277, 0.05259, 0.1277, 0.05945, 0.1403, 0.2714, 0.1375, 0.8771, 0.1283, 0.8771, 0.1283, 0.2714, 0.1375, 0.8774, 0.1416, 0.2722, 0.1564, 0.2722, 0.1564, 0.8774, 0.1416, 0.8771, 0.1283, 0.8774, 0.1416, 0.8774, 0.1416, 0.8771, 0.1283, 0.6668, 0.1467, 0.551, 0.1496, 0.551, 0.1496, 0.6668, 0.1467, 0.4463, 0.1349, 0.5504, 0.1333, 0.5504, 0.1333, 0.4463, 0.1349, 0.4463, 0.1349, 0.5504, 0.1333, 0.551, 0.1496, 0.4469, 0.1521, 0.4423, 0.01891, 0.547, 0.0237, 0.5504, 0.1333, 0.4463, 0.1349, 0.449, 0.1618, 0.4469, 0.1521, 0.551, 0.1496, 0.5544, 0.1592, 0.4454, 0.00835, 0.5517, 0.01328, 0.547, 0.0237, 0.4423, 0.01891, 0.7768, 0.1441, 0.6668, 0.1467, 0.6668, 0.1467, 0.7768, 0.1441, 0.5504, 0.1333, 0.6664, 0.1315, 0.6664, 0.1315, 0.5504, 0.1333, 0.5504, 0.1333, 0.6664, 0.1315, 0.6668, 0.1467, 0.551, 0.1496, 0.547, 0.0237, 0.6636, 0.02903, 0.6664, 0.1315, 0.5504, 0.1333, 0.5544, 0.1592, 0.551, 0.1496, 0.6668, 0.1467, 0.6718, 0.1562, 0.5517, 0.01328, 0.67, 0.01877, 0.6636, 0.02903, 0.547, 0.0237, 0.8774, 0.1416, 0.7768, 0.1441, 0.7768, 0.1441, 0.8774, 0.1416, 0.6664, 0.1315, 0.7764, 0.1298, 0.7764, 0.1298, 0.6664, 0.1315, 0.6664, 0.1315, 0.7764, 0.1298, 0.7768, 0.1441, 0.6668, 0.1467, 0.6636, 0.02903, 0.7742, 0.03409, 0.7764, 0.1298, 0.6664, 0.1315, 0.6718, 0.1562, 0.6668, 0.1467, 0.7768, 0.1441, 0.7832, 0.1535, 0.67, 0.01877, 0.7823, 0.02398, 0.7742, 0.03409, 0.6636, 0.02903, 0.2669, 7.086e-05, 0.4454, 0.00835, 0.4423, 0.01891, 0.2665, 0.01086, 0.2719, 0.1662, 0.2722, 0.1564, 0.4469, 0.1521, 0.449, 0.1618, 0.2665, 0.01086, 0.4423, 0.01891, 0.4463, 0.1349, 0.2714, 0.1375, 0.2714, 0.1375, 0.4463, 0.1349, 0.4469, 0.1521, 0.2722, 0.1564, 0.2714, 0.1375, 0.4463, 0.1349, 0.4463, 0.1349, 0.2714, 0.1375, 0.551, 0.1496, 0.4469, 0.1521, 0.4469, 0.1521, 0.551, 0.1496])
me_cube_005.materials.append(mat_roadmaterial)
me_cube_005.materials.append(mat_concretematerial)
me_cube_005.materials.append(mat_kerbmaterial)
me_cube_005.use_remesh_fix_poles = True
me_cube_005.use_remesh_preserve_attributes = False
me_cube_005.use_mirror_vertex_groups = False
me_cube_005.update()

# ---- objects
ob_cube_003 = bpy.data.objects.new('Cube.003', me_cube_005)

# ---- transforms, parenting, visibility, modifiers, constraints
ob_cube_003.location = (0.0, 0.0, 0.0)
ob_cube_003.rotation_euler = (0.0, -0.0, 3.142)
ob_cube_003.scale = (2.0, 2.0, 2.0)
ob_cube_003.lineart.crease_threshold = 0.0

# ---- collection membership
col_collection.objects.link(ob_cube_003)

# ---- scene / render settings (as saved in the file)
scene.frame_start = 1; scene.frame_end = 250; scene.frame_set(8)
scene.render.engine = 'BLENDER_EEVEE_NEXT'
scene.cycles.use_denoising = False
scene.cycles.samples = 128
scene.cycles.sampling_pattern = 'TABULATED_SOBOL'
scene.cycles.use_adaptive_sampling = False
scene.cycles.use_light_tree = False
scene.view_settings.view_transform = 'Filmic'
bpy.context.view_layer.update()

# ---- added for rendering (the .blend has no active camera and no usable light): camera, sun
cam_auto = bpy.data.cameras.new('AutoCamera')
cam_auto.lens = 50.0
cam_auto.sensor_width = 36.0
cam_auto.clip_end = 1096.82
ob_auto_camera = bpy.data.objects.new('AutoCamera', cam_auto)
scene.collection.objects.link(ob_auto_camera)
ob_auto_camera.location = (62.4972, -74.9966, 49.2842)
ob_auto_camera.rotation_euler = (1.09748, -7.21219e-08, 0.694738)
scene.camera = ob_auto_camera
light_auto_sun = bpy.data.lights.new('AutoSun', 'SUN')
light_auto_sun.energy = 3.0
light_auto_sun.angle = 0.0523599
ob_auto_sun = bpy.data.objects.new('AutoSun', light_auto_sun)
scene.collection.objects.link(ob_auto_sun)
ob_auto_sun.rotation_euler = (0.872665, 0.174533, 0.523599)
bpy.context.view_layer.update()
